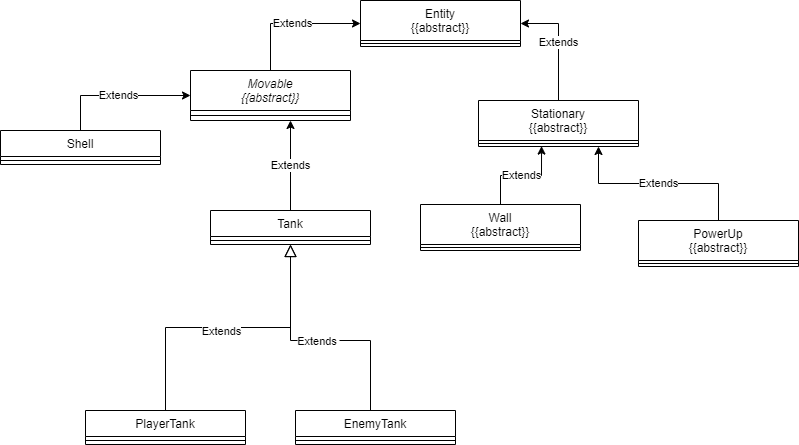

The diagram above was exported from draw.io. Its source (the exported page's mxGraphModel, read from the mxfile embedded in the PNG):
<mxGraphModel dx="889" dy="865" grid="1" gridSize="10" guides="1" tooltips="1" connect="1" arrows="1" fold="1" page="1" pageScale="1" pageWidth="827" pageHeight="1169" math="0" shadow="0">
  <root>
    <mxCell id="WIyWlLk6GJQsqaUBKTNV-0" />
    <mxCell id="WIyWlLk6GJQsqaUBKTNV-1" parent="WIyWlLk6GJQsqaUBKTNV-0" />
    <mxCell id="io8HsMF-jufVWHpd9coz-16" value="Extends" style="edgeStyle=orthogonalEdgeStyle;rounded=0;orthogonalLoop=1;jettySize=auto;html=1;exitX=0.5;exitY=0;exitDx=0;exitDy=0;entryX=0;entryY=0.5;entryDx=0;entryDy=0;" parent="WIyWlLk6GJQsqaUBKTNV-1" source="zkfFHV4jXpPFQw0GAbJ--0" target="io8HsMF-jufVWHpd9coz-12" edge="1">
      <mxGeometry relative="1" as="geometry" />
    </mxCell>
    <mxCell id="zkfFHV4jXpPFQw0GAbJ--0" value="Movable&#10;{{abstract}}" style="swimlane;fontStyle=2;align=center;verticalAlign=top;childLayout=stackLayout;horizontal=1;startSize=40;horizontalStack=0;resizeParent=1;resizeLast=0;collapsible=1;marginBottom=0;rounded=0;shadow=0;strokeWidth=1;" parent="WIyWlLk6GJQsqaUBKTNV-1" vertex="1">
      <mxGeometry x="220" y="90" width="160" height="50" as="geometry">
        <mxRectangle x="230" y="140" width="160" height="26" as="alternateBounds" />
      </mxGeometry>
    </mxCell>
    <mxCell id="zkfFHV4jXpPFQw0GAbJ--4" value="" style="line;html=1;strokeWidth=1;align=left;verticalAlign=middle;spacingTop=-1;spacingLeft=3;spacingRight=3;rotatable=0;labelPosition=right;points=[];portConstraint=eastwest;" parent="zkfFHV4jXpPFQw0GAbJ--0" vertex="1">
      <mxGeometry y="40" width="160" height="10" as="geometry" />
    </mxCell>
    <mxCell id="zkfFHV4jXpPFQw0GAbJ--6" value="PlayerTank" style="swimlane;fontStyle=0;align=center;verticalAlign=top;childLayout=stackLayout;horizontal=1;startSize=26;horizontalStack=0;resizeParent=1;resizeLast=0;collapsible=1;marginBottom=0;rounded=0;shadow=0;strokeWidth=1;" parent="WIyWlLk6GJQsqaUBKTNV-1" vertex="1">
      <mxGeometry x="115" y="430" width="160" height="34" as="geometry">
        <mxRectangle x="130" y="380" width="160" height="26" as="alternateBounds" />
      </mxGeometry>
    </mxCell>
    <mxCell id="zkfFHV4jXpPFQw0GAbJ--9" value="" style="line;html=1;strokeWidth=1;align=left;verticalAlign=middle;spacingTop=-1;spacingLeft=3;spacingRight=3;rotatable=0;labelPosition=right;points=[];portConstraint=eastwest;" parent="zkfFHV4jXpPFQw0GAbJ--6" vertex="1">
      <mxGeometry y="26" width="160" height="8" as="geometry" />
    </mxCell>
    <mxCell id="zkfFHV4jXpPFQw0GAbJ--12" value="" style="endArrow=block;endSize=10;endFill=0;shadow=0;strokeWidth=1;rounded=0;edgeStyle=elbowEdgeStyle;elbow=vertical;entryX=0.5;entryY=1;entryDx=0;entryDy=0;" parent="WIyWlLk6GJQsqaUBKTNV-1" source="zkfFHV4jXpPFQw0GAbJ--6" target="io8HsMF-jufVWHpd9coz-0" edge="1">
      <mxGeometry width="160" relative="1" as="geometry">
        <mxPoint x="200" y="203" as="sourcePoint" />
        <mxPoint x="200" y="203" as="targetPoint" />
      </mxGeometry>
    </mxCell>
    <mxCell id="io8HsMF-jufVWHpd9coz-2" value="Extends" style="edgeLabel;html=1;align=center;verticalAlign=middle;resizable=0;points=[];" parent="zkfFHV4jXpPFQw0GAbJ--12" vertex="1" connectable="0">
      <mxGeometry x="0.4982" y="2" relative="1" as="geometry">
        <mxPoint x="-68" y="13" as="offset" />
      </mxGeometry>
    </mxCell>
    <mxCell id="zkfFHV4jXpPFQw0GAbJ--13" value="EnemyTank" style="swimlane;fontStyle=0;align=center;verticalAlign=top;childLayout=stackLayout;horizontal=1;startSize=26;horizontalStack=0;resizeParent=1;resizeLast=0;collapsible=1;marginBottom=0;rounded=0;shadow=0;strokeWidth=1;" parent="WIyWlLk6GJQsqaUBKTNV-1" vertex="1">
      <mxGeometry x="325" y="430" width="160" height="34" as="geometry">
        <mxRectangle x="340" y="380" width="170" height="26" as="alternateBounds" />
      </mxGeometry>
    </mxCell>
    <mxCell id="zkfFHV4jXpPFQw0GAbJ--15" value="" style="line;html=1;strokeWidth=1;align=left;verticalAlign=middle;spacingTop=-1;spacingLeft=3;spacingRight=3;rotatable=0;labelPosition=right;points=[];portConstraint=eastwest;" parent="zkfFHV4jXpPFQw0GAbJ--13" vertex="1">
      <mxGeometry y="26" width="160" height="8" as="geometry" />
    </mxCell>
    <mxCell id="zkfFHV4jXpPFQw0GAbJ--16" value="Extends" style="endArrow=block;endSize=10;endFill=0;shadow=0;strokeWidth=1;rounded=0;edgeStyle=elbowEdgeStyle;elbow=vertical;entryX=0.5;entryY=1;entryDx=0;entryDy=0;" parent="WIyWlLk6GJQsqaUBKTNV-1" source="zkfFHV4jXpPFQw0GAbJ--13" target="io8HsMF-jufVWHpd9coz-0" edge="1">
      <mxGeometry width="160" relative="1" as="geometry">
        <mxPoint x="210" y="373" as="sourcePoint" />
        <mxPoint x="590" y="330" as="targetPoint" />
        <Array as="points">
          <mxPoint x="400" y="360" />
          <mxPoint x="405" y="350" />
        </Array>
      </mxGeometry>
    </mxCell>
    <mxCell id="io8HsMF-jufVWHpd9coz-19" value="Extends" style="edgeStyle=orthogonalEdgeStyle;rounded=0;orthogonalLoop=1;jettySize=auto;html=1;exitX=0.5;exitY=0;exitDx=0;exitDy=0;entryX=1;entryY=0.5;entryDx=0;entryDy=0;" parent="WIyWlLk6GJQsqaUBKTNV-1" source="zkfFHV4jXpPFQw0GAbJ--17" target="io8HsMF-jufVWHpd9coz-12" edge="1">
      <mxGeometry relative="1" as="geometry" />
    </mxCell>
    <mxCell id="zkfFHV4jXpPFQw0GAbJ--17" value="Stationary&#10;{{abstract}}" style="swimlane;fontStyle=0;align=center;verticalAlign=top;childLayout=stackLayout;horizontal=1;startSize=40;horizontalStack=0;resizeParent=1;resizeLast=0;collapsible=1;marginBottom=0;rounded=0;shadow=0;strokeWidth=1;" parent="WIyWlLk6GJQsqaUBKTNV-1" vertex="1">
      <mxGeometry x="508" y="120" width="160" height="46" as="geometry">
        <mxRectangle x="550" y="140" width="160" height="26" as="alternateBounds" />
      </mxGeometry>
    </mxCell>
    <mxCell id="zkfFHV4jXpPFQw0GAbJ--23" value="" style="line;html=1;strokeWidth=1;align=left;verticalAlign=middle;spacingTop=-1;spacingLeft=3;spacingRight=3;rotatable=0;labelPosition=right;points=[];portConstraint=eastwest;" parent="zkfFHV4jXpPFQw0GAbJ--17" vertex="1">
      <mxGeometry y="40" width="160" height="6" as="geometry" />
    </mxCell>
    <mxCell id="io8HsMF-jufVWHpd9coz-4" value="Extends" style="edgeStyle=orthogonalEdgeStyle;rounded=0;orthogonalLoop=1;jettySize=auto;html=1;exitX=0.5;exitY=0;exitDx=0;exitDy=0;" parent="WIyWlLk6GJQsqaUBKTNV-1" source="io8HsMF-jufVWHpd9coz-0" edge="1">
      <mxGeometry relative="1" as="geometry">
        <mxPoint x="320" y="140" as="targetPoint" />
      </mxGeometry>
    </mxCell>
    <mxCell id="io8HsMF-jufVWHpd9coz-0" value="Tank" style="swimlane;fontStyle=0;align=center;verticalAlign=top;childLayout=stackLayout;horizontal=1;startSize=26;horizontalStack=0;resizeParent=1;resizeLast=0;collapsible=1;marginBottom=0;rounded=0;shadow=0;strokeWidth=1;" parent="WIyWlLk6GJQsqaUBKTNV-1" vertex="1">
      <mxGeometry x="240" y="230" width="160" height="34" as="geometry">
        <mxRectangle x="340" y="380" width="170" height="26" as="alternateBounds" />
      </mxGeometry>
    </mxCell>
    <mxCell id="io8HsMF-jufVWHpd9coz-1" value="" style="line;html=1;strokeWidth=1;align=left;verticalAlign=middle;spacingTop=-1;spacingLeft=3;spacingRight=3;rotatable=0;labelPosition=right;points=[];portConstraint=eastwest;" parent="io8HsMF-jufVWHpd9coz-0" vertex="1">
      <mxGeometry y="26" width="160" height="8" as="geometry" />
    </mxCell>
    <mxCell id="io8HsMF-jufVWHpd9coz-15" value="Extends" style="edgeStyle=orthogonalEdgeStyle;rounded=0;orthogonalLoop=1;jettySize=auto;html=1;exitX=0.5;exitY=0;exitDx=0;exitDy=0;entryX=0;entryY=0.5;entryDx=0;entryDy=0;" parent="WIyWlLk6GJQsqaUBKTNV-1" source="io8HsMF-jufVWHpd9coz-6" target="zkfFHV4jXpPFQw0GAbJ--0" edge="1">
      <mxGeometry relative="1" as="geometry" />
    </mxCell>
    <mxCell id="io8HsMF-jufVWHpd9coz-6" value="Shell" style="swimlane;fontStyle=0;align=center;verticalAlign=top;childLayout=stackLayout;horizontal=1;startSize=26;horizontalStack=0;resizeParent=1;resizeLast=0;collapsible=1;marginBottom=0;rounded=0;shadow=0;strokeWidth=1;" parent="WIyWlLk6GJQsqaUBKTNV-1" vertex="1">
      <mxGeometry x="30" y="150" width="160" height="34" as="geometry">
        <mxRectangle x="340" y="380" width="170" height="26" as="alternateBounds" />
      </mxGeometry>
    </mxCell>
    <mxCell id="io8HsMF-jufVWHpd9coz-7" value="" style="line;html=1;strokeWidth=1;align=left;verticalAlign=middle;spacingTop=-1;spacingLeft=3;spacingRight=3;rotatable=0;labelPosition=right;points=[];portConstraint=eastwest;" parent="io8HsMF-jufVWHpd9coz-6" vertex="1">
      <mxGeometry y="26" width="160" height="8" as="geometry" />
    </mxCell>
    <mxCell id="io8HsMF-jufVWHpd9coz-18" value="Extends" style="edgeStyle=orthogonalEdgeStyle;rounded=0;orthogonalLoop=1;jettySize=auto;html=1;exitX=0.5;exitY=0;exitDx=0;exitDy=0;entryX=0.394;entryY=0.933;entryDx=0;entryDy=0;entryPerimeter=0;" parent="WIyWlLk6GJQsqaUBKTNV-1" source="io8HsMF-jufVWHpd9coz-8" target="zkfFHV4jXpPFQw0GAbJ--23" edge="1">
      <mxGeometry relative="1" as="geometry">
        <mxPoint x="570" y="170" as="targetPoint" />
      </mxGeometry>
    </mxCell>
    <mxCell id="io8HsMF-jufVWHpd9coz-8" value="Wall&#10;{{abstract}}" style="swimlane;fontStyle=0;align=center;verticalAlign=top;childLayout=stackLayout;horizontal=1;startSize=40;horizontalStack=0;resizeParent=1;resizeLast=0;collapsible=1;marginBottom=0;rounded=0;shadow=0;strokeWidth=1;" parent="WIyWlLk6GJQsqaUBKTNV-1" vertex="1">
      <mxGeometry x="450" y="224" width="160" height="46" as="geometry">
        <mxRectangle x="550" y="140" width="160" height="26" as="alternateBounds" />
      </mxGeometry>
    </mxCell>
    <mxCell id="io8HsMF-jufVWHpd9coz-9" value="" style="line;html=1;strokeWidth=1;align=left;verticalAlign=middle;spacingTop=-1;spacingLeft=3;spacingRight=3;rotatable=0;labelPosition=right;points=[];portConstraint=eastwest;" parent="io8HsMF-jufVWHpd9coz-8" vertex="1">
      <mxGeometry y="40" width="160" height="6" as="geometry" />
    </mxCell>
    <mxCell id="io8HsMF-jufVWHpd9coz-17" value="Extends" style="edgeStyle=orthogonalEdgeStyle;rounded=0;orthogonalLoop=1;jettySize=auto;html=1;exitX=0.5;exitY=0;exitDx=0;exitDy=0;entryX=0.75;entryY=1;entryDx=0;entryDy=0;" parent="WIyWlLk6GJQsqaUBKTNV-1" source="io8HsMF-jufVWHpd9coz-10" target="zkfFHV4jXpPFQw0GAbJ--17" edge="1">
      <mxGeometry relative="1" as="geometry" />
    </mxCell>
    <mxCell id="io8HsMF-jufVWHpd9coz-10" value="PowerUp&#10;{{abstract}}" style="swimlane;fontStyle=0;align=center;verticalAlign=top;childLayout=stackLayout;horizontal=1;startSize=40;horizontalStack=0;resizeParent=1;resizeLast=0;collapsible=1;marginBottom=0;rounded=0;shadow=0;strokeWidth=1;" parent="WIyWlLk6GJQsqaUBKTNV-1" vertex="1">
      <mxGeometry x="668" y="240" width="160" height="46" as="geometry">
        <mxRectangle x="550" y="140" width="160" height="26" as="alternateBounds" />
      </mxGeometry>
    </mxCell>
    <mxCell id="io8HsMF-jufVWHpd9coz-11" value="" style="line;html=1;strokeWidth=1;align=left;verticalAlign=middle;spacingTop=-1;spacingLeft=3;spacingRight=3;rotatable=0;labelPosition=right;points=[];portConstraint=eastwest;" parent="io8HsMF-jufVWHpd9coz-10" vertex="1">
      <mxGeometry y="40" width="160" height="6" as="geometry" />
    </mxCell>
    <mxCell id="io8HsMF-jufVWHpd9coz-12" value="Entity&#10;{{abstract}}" style="swimlane;fontStyle=0;align=center;verticalAlign=top;childLayout=stackLayout;horizontal=1;startSize=40;horizontalStack=0;resizeParent=1;resizeLast=0;collapsible=1;marginBottom=0;rounded=0;shadow=0;strokeWidth=1;" parent="WIyWlLk6GJQsqaUBKTNV-1" vertex="1">
      <mxGeometry x="390" y="20" width="160" height="46" as="geometry">
        <mxRectangle x="550" y="140" width="160" height="26" as="alternateBounds" />
      </mxGeometry>
    </mxCell>
    <mxCell id="io8HsMF-jufVWHpd9coz-13" value="" style="line;html=1;strokeWidth=1;align=left;verticalAlign=middle;spacingTop=-1;spacingLeft=3;spacingRight=3;rotatable=0;labelPosition=right;points=[];portConstraint=eastwest;" parent="io8HsMF-jufVWHpd9coz-12" vertex="1">
      <mxGeometry y="40" width="160" height="6" as="geometry" />
    </mxCell>
  </root>
</mxGraphModel>